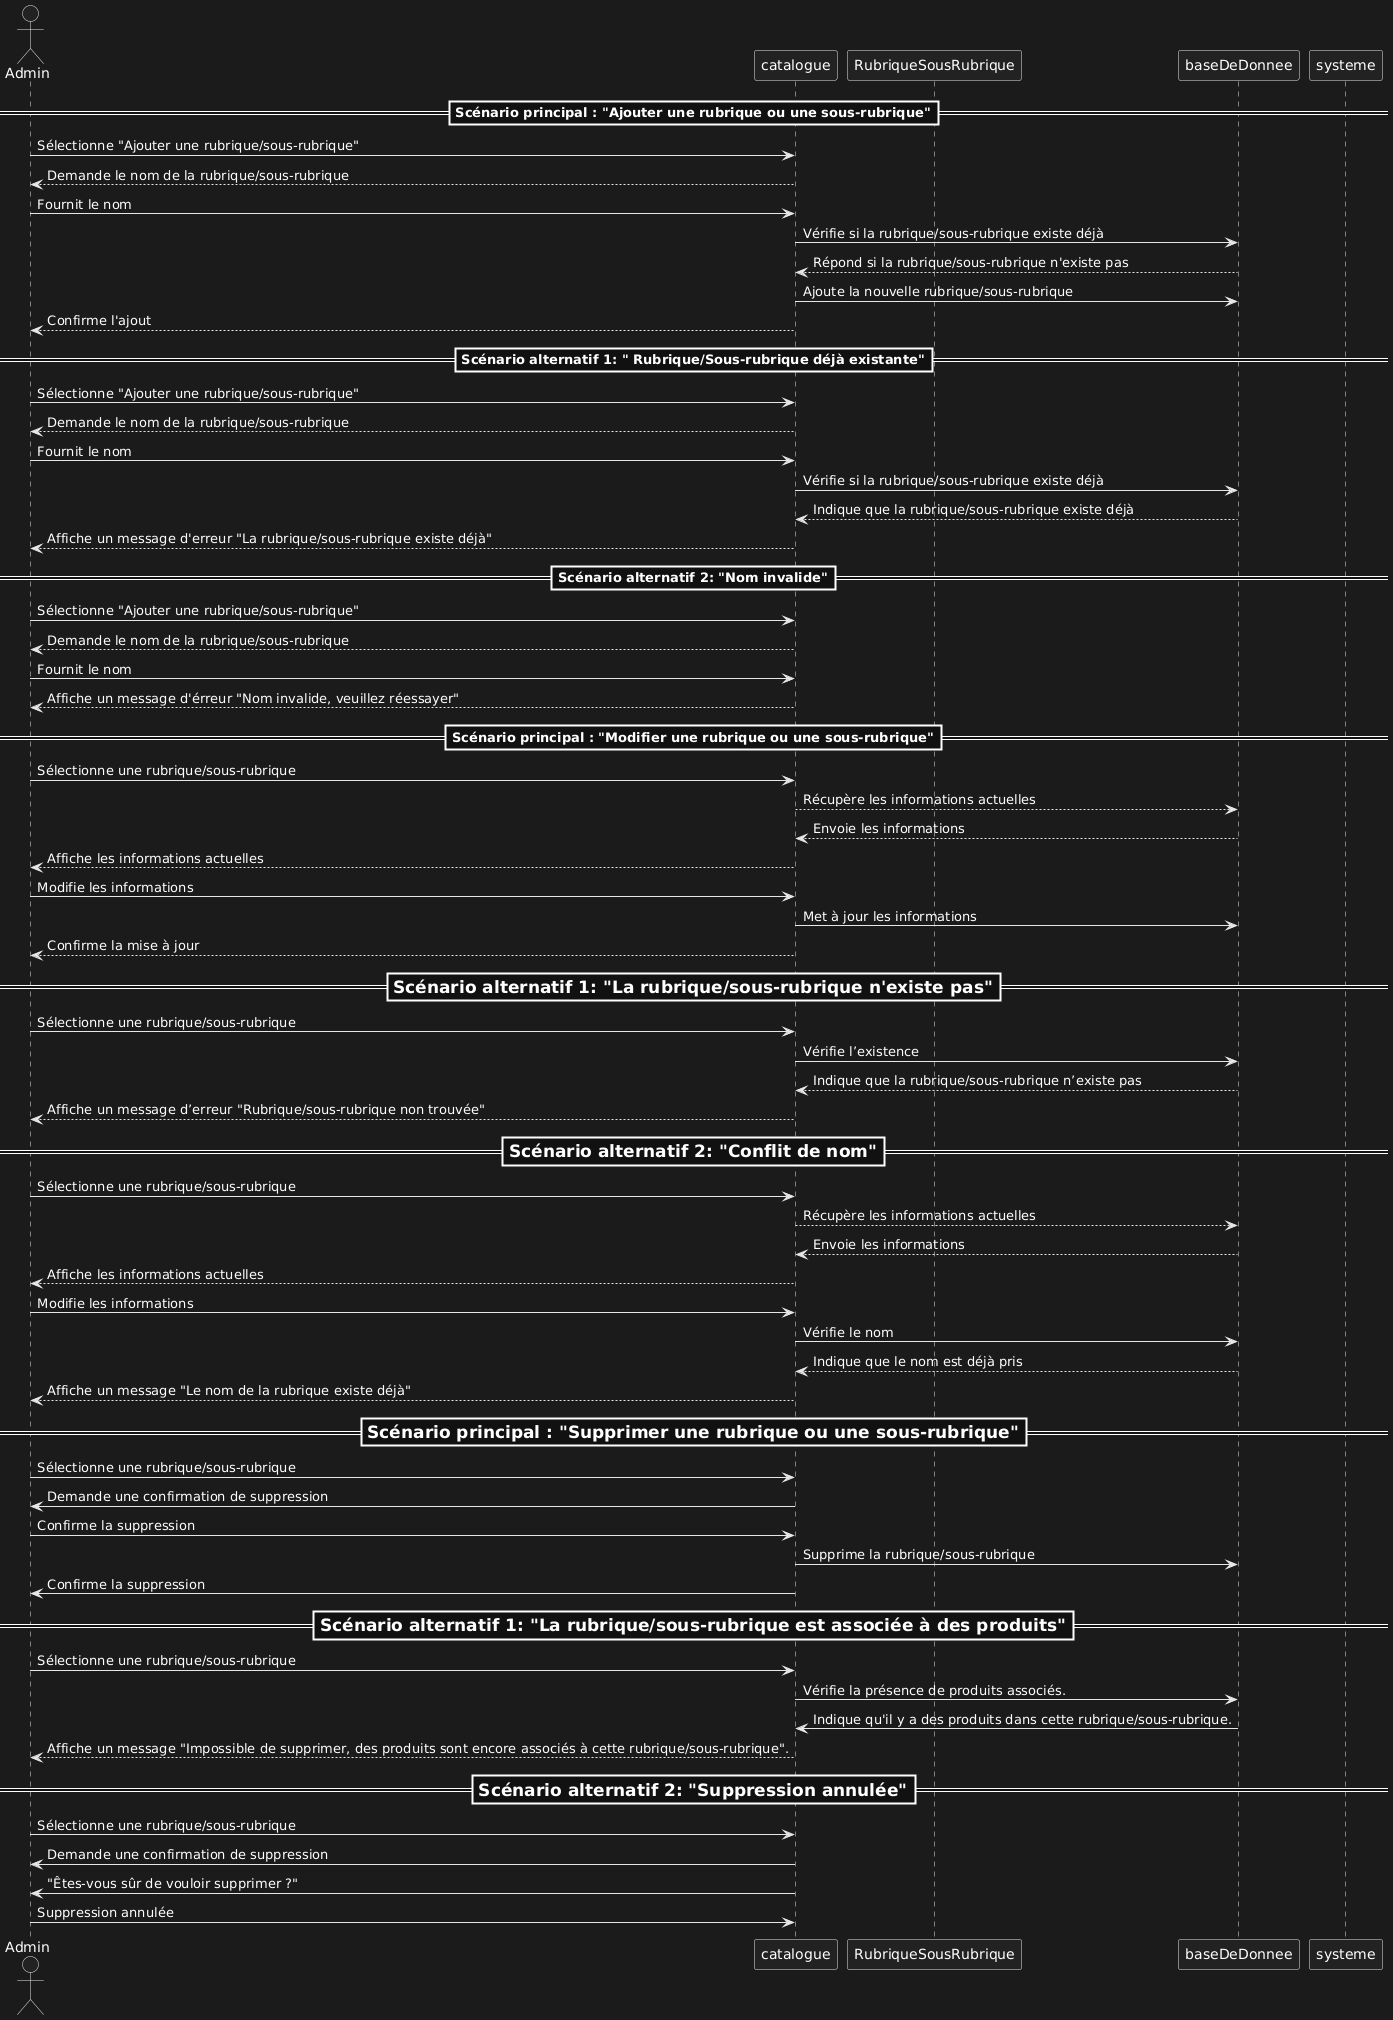

The diagram above was rendered by PlantUML. Its source (embedded in the PNG):
@startuml
'usecase d'Admin "Gérer le catalogue (Rubrique/Sous-rubrique)"

'actors list
actor Admin
participant catalogue
participant RubriqueSousRubrique as rubrique
participant baseDeDonnee as base
participant systeme


                                                          ==Scénario principal : "Ajouter une rubrique ou une sous-rubrique"==

Admin -> catalogue : Sélectionne "Ajouter une rubrique/sous-rubrique"
catalogue --> Admin : Demande le nom de la rubrique/sous-rubrique
Admin -> catalogue : Fournit le nom
catalogue -> base : Vérifie si la rubrique/sous-rubrique existe déjà
base --> catalogue : Répond si la rubrique/sous-rubrique n'existe pas
catalogue -> base: Ajoute la nouvelle rubrique/sous-rubrique
catalogue --> Admin : Confirme l'ajout

                                                         ==Scénario alternatif 1: " Rubrique/Sous-rubrique déjà existante"==

Admin -> catalogue : Sélectionne "Ajouter une rubrique/sous-rubrique"
catalogue --> Admin : Demande le nom de la rubrique/sous-rubrique
Admin -> catalogue : Fournit le nom
catalogue -> base : Vérifie si la rubrique/sous-rubrique existe déjà
base --> catalogue : Indique que la rubrique/sous-rubrique existe déjà
catalogue --> Admin : Affiche un message d'erreur "La rubrique/sous-rubrique existe déjà"

                                                         ==Scénario alternatif 2: "Nom invalide"==

Admin -> catalogue : Sélectionne "Ajouter une rubrique/sous-rubrique"
catalogue --> Admin : Demande le nom de la rubrique/sous-rubrique
Admin -> catalogue : Fournit le nom
catalogue --> Admin : Affiche un message d'érreur "Nom invalide, veuillez réessayer"

                                                        ==Scénario principal : "Modifier une rubrique ou une sous-rubrique"==

Admin -> catalogue : Sélectionne une rubrique/sous-rubrique
catalogue --> base : Récupère les informations actuelles
base --> catalogue : Envoie les informations
catalogue --> Admin : Affiche les informations actuelles
Admin -> catalogue : Modifie les informations
catalogue -> base : Met à jour les informations
catalogue --> Admin : Confirme la mise à jour

                                                       ===Scénario alternatif 1: "La rubrique/sous-rubrique n'existe pas"==

Admin -> catalogue : Sélectionne une rubrique/sous-rubrique
catalogue -> base : Vérifie l’existence
base --> catalogue : Indique que la rubrique/sous-rubrique n’existe pas
catalogue --> Admin : Affiche un message d’erreur "Rubrique/sous-rubrique non trouvée"

                                                      ===Scénario alternatif 2: "Conflit de nom"==

Admin -> catalogue : Sélectionne une rubrique/sous-rubrique
catalogue --> base : Récupère les informations actuelles
base --> catalogue : Envoie les informations
catalogue --> Admin : Affiche les informations actuelles
Admin -> catalogue : Modifie les informations
catalogue -> base : Vérifie le nom
base --> catalogue : Indique que le nom est déjà pris
catalogue --> Admin : Affiche un message "Le nom de la rubrique existe déjà"

                                                   ===Scénario principal : "Supprimer une rubrique ou une sous-rubrique"==

Admin -> catalogue : Sélectionne une rubrique/sous-rubrique
catalogue -> Admin : Demande une confirmation de suppression
Admin -> catalogue : Confirme la suppression
catalogue -> base: Supprime la rubrique/sous-rubrique
catalogue -> Admin : Confirme la suppression

                                                ===Scénario alternatif 1: "La rubrique/sous-rubrique est associée à des produits"==


Admin -> catalogue : Sélectionne une rubrique/sous-rubrique
catalogue -> base : Vérifie la présence de produits associés.
base -> catalogue : Indique qu'il y a des produits dans cette rubrique/sous-rubrique.
catalogue --> Admin : Affiche un message "Impossible de supprimer, des produits sont encore associés à cette rubrique/sous-rubrique".

                                               ===Scénario alternatif 2: "Suppression annulée"==

Admin -> catalogue : Sélectionne une rubrique/sous-rubrique
catalogue -> Admin : Demande une confirmation de suppression
catalogue -> Admin : "Êtes-vous sûr de vouloir supprimer ?"
Admin -> catalogue : Suppression annulée
@enduml